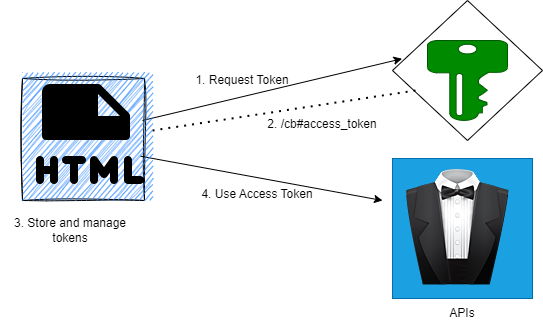

The diagram above was exported from draw.io. Its source (the exported page's mxGraphModel, read from the mxfile embedded in the PNG):
<mxGraphModel dx="588" dy="338" grid="1" gridSize="10" guides="1" tooltips="1" connect="1" arrows="1" fold="1" page="0" pageScale="1" pageWidth="850" pageHeight="1100" math="0" shadow="0">
  <root>
    <mxCell id="0" />
    <mxCell id="1" parent="0" />
    <mxCell id="thBkGxkoDakIxIpNxsXz-7" value="" style="whiteSpace=wrap;html=1;aspect=fixed;labelBackgroundColor=#ffffff;sketch=1;jiggle=2;curveFitting=1;strokeColor=default;align=center;verticalAlign=top;fontFamily=Helvetica;fontSize=12;fontColor=default;fillColor=default;" vertex="1" parent="1">
      <mxGeometry x="100" y="188" width="122" height="122" as="geometry" />
    </mxCell>
    <mxCell id="jbBFZBepQj7YLBeS4djn-2" value="" style="rhombus;whiteSpace=wrap;html=1;" parent="1" vertex="1">
      <mxGeometry x="470" y="110" width="150" height="140" as="geometry" />
    </mxCell>
    <mxCell id="jbBFZBepQj7YLBeS4djn-1" value="" style="whiteSpace=wrap;html=1;sketch=0;aspect=fixed;pointerEvents=1;shadow=0;dashed=0;strokeColor=#005700;labelPosition=center;verticalLabelPosition=bottom;verticalAlign=top;fillColor=#008a00;shape=mxgraph.mscae.enterprise.key_permissions;fontColor=#ffffff;" parent="1" vertex="1">
      <mxGeometry x="505" y="150" width="80" height="80" as="geometry" />
    </mxCell>
    <mxCell id="jbBFZBepQj7YLBeS4djn-4" value="" style="whiteSpace=wrap;html=1;aspect=fixed;fillColor=#1ba1e2;fontColor=#ffffff;strokeColor=#006EAF;" parent="1" vertex="1">
      <mxGeometry x="470" y="268" width="140" height="140" as="geometry" />
    </mxCell>
    <mxCell id="jbBFZBepQj7YLBeS4djn-3" value="" style="shape=image;html=1;verticalAlign=top;verticalLabelPosition=bottom;labelBackgroundColor=#ffffff;imageAspect=0;aspect=fixed;image=https://cdn2.iconfinder.com/data/icons/crystalproject/128x128/apps/assistant.png;imageBackground=none;imageBorder=none;sketch=1;curveFitting=1;jiggle=2;" parent="1" vertex="1">
      <mxGeometry x="470" y="274" width="128" height="128" as="geometry" />
    </mxCell>
    <mxCell id="jbBFZBepQj7YLBeS4djn-7" value="" style="endArrow=classic;html=1;rounded=0;entryX=0.064;entryY=0.416;entryDx=0;entryDy=0;entryPerimeter=0;" parent="1" target="jbBFZBepQj7YLBeS4djn-2" edge="1">
      <mxGeometry width="50" height="50" relative="1" as="geometry">
        <mxPoint x="220" y="230" as="sourcePoint" />
        <mxPoint x="430" y="220" as="targetPoint" />
      </mxGeometry>
    </mxCell>
    <mxCell id="jbBFZBepQj7YLBeS4djn-8" value="" style="endArrow=classic;html=1;rounded=0;" parent="1" edge="1">
      <mxGeometry width="50" height="50" relative="1" as="geometry">
        <mxPoint x="218" y="265.71241830065355" as="sourcePoint" />
        <mxPoint x="460" y="310" as="targetPoint" />
      </mxGeometry>
    </mxCell>
    <mxCell id="jbBFZBepQj7YLBeS4djn-9" value="1. Request Token" style="text;html=1;strokeColor=none;fillColor=none;align=center;verticalAlign=middle;whiteSpace=wrap;rounded=0;" parent="1" vertex="1">
      <mxGeometry x="250" y="175" width="140" height="30" as="geometry" />
    </mxCell>
    <mxCell id="jbBFZBepQj7YLBeS4djn-10" value="2. /cb#access_token" style="text;html=1;strokeColor=none;fillColor=none;align=center;verticalAlign=middle;whiteSpace=wrap;rounded=0;" parent="1" vertex="1">
      <mxGeometry x="330" y="219" width="140" height="30" as="geometry" />
    </mxCell>
    <mxCell id="jbBFZBepQj7YLBeS4djn-11" value="3. Store and manage tokens" style="text;html=1;strokeColor=none;fillColor=none;align=center;verticalAlign=middle;whiteSpace=wrap;rounded=0;" parent="1" vertex="1">
      <mxGeometry x="78" y="325" width="140" height="30" as="geometry" />
    </mxCell>
    <mxCell id="jbBFZBepQj7YLBeS4djn-12" value="4. Use Access Token" style="text;html=1;strokeColor=none;fillColor=none;align=center;verticalAlign=middle;whiteSpace=wrap;rounded=0;" parent="1" vertex="1">
      <mxGeometry x="260" y="294" width="150" height="20" as="geometry" />
    </mxCell>
    <mxCell id="jbBFZBepQj7YLBeS4djn-13" value="APIs" style="text;html=1;strokeColor=none;fillColor=none;align=center;verticalAlign=middle;whiteSpace=wrap;rounded=0;" parent="1" vertex="1">
      <mxGeometry x="470" y="408" width="140" height="30" as="geometry" />
    </mxCell>
    <mxCell id="thBkGxkoDakIxIpNxsXz-1" value="" style="endArrow=none;dashed=1;html=1;dashPattern=1 3;strokeWidth=2;rounded=0;entryX=0.153;entryY=0.643;entryDx=0;entryDy=0;entryPerimeter=0;" edge="1" parent="1" target="jbBFZBepQj7YLBeS4djn-2">
      <mxGeometry width="50" height="50" relative="1" as="geometry">
        <mxPoint x="230" y="240" as="sourcePoint" />
        <mxPoint x="420" y="140" as="targetPoint" />
      </mxGeometry>
    </mxCell>
    <mxCell id="thBkGxkoDakIxIpNxsXz-6" value="" style="shape=image;html=1;verticalAlign=top;verticalLabelPosition=bottom;labelBackgroundColor=#ffffff;imageAspect=0;aspect=fixed;image=https://cdn0.iconfinder.com/data/icons/phosphor-fill-vol-2/256/file-html-fill-128.png;sketch=1;jiggle=2;curveFitting=1;strokeColor=default;align=center;fontFamily=Helvetica;fontSize=12;fontColor=default;fillColor=default;imageBackground=#2986FF;" vertex="1" parent="1">
      <mxGeometry x="100" y="182" width="128" height="128" as="geometry" />
    </mxCell>
  </root>
</mxGraphModel>